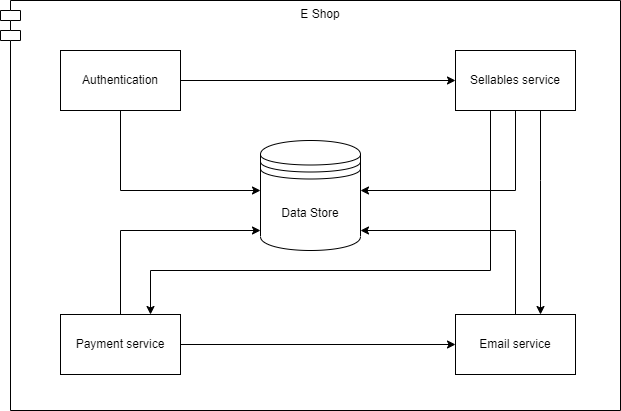

The diagram above was exported from draw.io. Its source (the exported page's mxGraphModel, read from the mxfile embedded in the PNG):
<mxGraphModel dx="1434" dy="764" grid="1" gridSize="10" guides="1" tooltips="1" connect="1" arrows="1" fold="1" page="1" pageScale="1" pageWidth="1169" pageHeight="827" math="0" shadow="0">
  <root>
    <mxCell id="0" />
    <mxCell id="1" parent="0" />
    <mxCell id="X_ZkFCMpsx2MtmI86E8o-4" value="E Shop" style="shape=module;align=left;spacingLeft=20;align=center;verticalAlign=top;" vertex="1" parent="1">
      <mxGeometry x="130" y="40" width="620" height="410" as="geometry" />
    </mxCell>
    <mxCell id="X_ZkFCMpsx2MtmI86E8o-14" style="edgeStyle=orthogonalEdgeStyle;rounded=0;orthogonalLoop=1;jettySize=auto;html=1;" edge="1" parent="1" source="X_ZkFCMpsx2MtmI86E8o-1" target="X_ZkFCMpsx2MtmI86E8o-6">
      <mxGeometry relative="1" as="geometry">
        <Array as="points">
          <mxPoint x="250" y="230" />
        </Array>
      </mxGeometry>
    </mxCell>
    <mxCell id="X_ZkFCMpsx2MtmI86E8o-16" style="edgeStyle=orthogonalEdgeStyle;rounded=0;orthogonalLoop=1;jettySize=auto;html=1;" edge="1" parent="1" source="X_ZkFCMpsx2MtmI86E8o-1" target="X_ZkFCMpsx2MtmI86E8o-5">
      <mxGeometry relative="1" as="geometry" />
    </mxCell>
    <mxCell id="X_ZkFCMpsx2MtmI86E8o-1" value="Authentication" style="rounded=0;whiteSpace=wrap;html=1;" vertex="1" parent="1">
      <mxGeometry x="190" y="90" width="120" height="60" as="geometry" />
    </mxCell>
    <mxCell id="X_ZkFCMpsx2MtmI86E8o-13" style="edgeStyle=orthogonalEdgeStyle;rounded=0;orthogonalLoop=1;jettySize=auto;html=1;" edge="1" parent="1" source="X_ZkFCMpsx2MtmI86E8o-5" target="X_ZkFCMpsx2MtmI86E8o-6">
      <mxGeometry relative="1" as="geometry">
        <Array as="points">
          <mxPoint x="645" y="230" />
        </Array>
      </mxGeometry>
    </mxCell>
    <mxCell id="X_ZkFCMpsx2MtmI86E8o-17" style="edgeStyle=orthogonalEdgeStyle;rounded=0;orthogonalLoop=1;jettySize=auto;html=1;entryX=0.75;entryY=0;entryDx=0;entryDy=0;" edge="1" parent="1" source="X_ZkFCMpsx2MtmI86E8o-5" target="X_ZkFCMpsx2MtmI86E8o-8">
      <mxGeometry relative="1" as="geometry">
        <Array as="points">
          <mxPoint x="620" y="310" />
          <mxPoint x="280" y="310" />
        </Array>
      </mxGeometry>
    </mxCell>
    <mxCell id="X_ZkFCMpsx2MtmI86E8o-18" style="edgeStyle=orthogonalEdgeStyle;rounded=0;orthogonalLoop=1;jettySize=auto;html=1;" edge="1" parent="1" source="X_ZkFCMpsx2MtmI86E8o-5" target="X_ZkFCMpsx2MtmI86E8o-10">
      <mxGeometry relative="1" as="geometry">
        <Array as="points">
          <mxPoint x="670" y="220" />
          <mxPoint x="670" y="220" />
        </Array>
      </mxGeometry>
    </mxCell>
    <mxCell id="X_ZkFCMpsx2MtmI86E8o-5" value="Sellables service" style="rounded=0;whiteSpace=wrap;html=1;" vertex="1" parent="1">
      <mxGeometry x="585" y="90" width="120" height="60" as="geometry" />
    </mxCell>
    <mxCell id="X_ZkFCMpsx2MtmI86E8o-6" value="Data Store" style="shape=datastore;whiteSpace=wrap;html=1;" vertex="1" parent="1">
      <mxGeometry x="390" y="180" width="100" height="110" as="geometry" />
    </mxCell>
    <mxCell id="X_ZkFCMpsx2MtmI86E8o-11" style="edgeStyle=orthogonalEdgeStyle;rounded=0;orthogonalLoop=1;jettySize=auto;html=1;" edge="1" parent="1" source="X_ZkFCMpsx2MtmI86E8o-8" target="X_ZkFCMpsx2MtmI86E8o-6">
      <mxGeometry relative="1" as="geometry">
        <Array as="points">
          <mxPoint x="250" y="270" />
        </Array>
      </mxGeometry>
    </mxCell>
    <mxCell id="X_ZkFCMpsx2MtmI86E8o-15" style="edgeStyle=orthogonalEdgeStyle;rounded=0;orthogonalLoop=1;jettySize=auto;html=1;" edge="1" parent="1" source="X_ZkFCMpsx2MtmI86E8o-8" target="X_ZkFCMpsx2MtmI86E8o-10">
      <mxGeometry relative="1" as="geometry" />
    </mxCell>
    <mxCell id="X_ZkFCMpsx2MtmI86E8o-8" value="Payment service" style="rounded=0;whiteSpace=wrap;html=1;" vertex="1" parent="1">
      <mxGeometry x="190" y="354" width="120" height="60" as="geometry" />
    </mxCell>
    <mxCell id="X_ZkFCMpsx2MtmI86E8o-12" style="edgeStyle=orthogonalEdgeStyle;rounded=0;orthogonalLoop=1;jettySize=auto;html=1;" edge="1" parent="1" source="X_ZkFCMpsx2MtmI86E8o-10" target="X_ZkFCMpsx2MtmI86E8o-6">
      <mxGeometry relative="1" as="geometry">
        <Array as="points">
          <mxPoint x="645" y="270" />
        </Array>
      </mxGeometry>
    </mxCell>
    <mxCell id="X_ZkFCMpsx2MtmI86E8o-10" value="Email service" style="rounded=0;whiteSpace=wrap;html=1;" vertex="1" parent="1">
      <mxGeometry x="585" y="354" width="120" height="60" as="geometry" />
    </mxCell>
  </root>
</mxGraphModel>